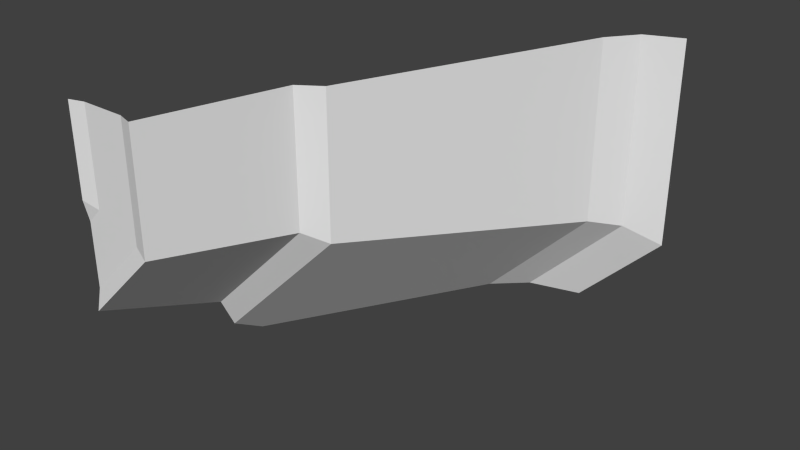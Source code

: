 # Source: 00_06_DiagTrnStrai2.blend  (saved by Blender 2.78.0; exported with 4.5.12 LTS)
import bpy
from mathutils import Matrix  # noqa: F401  (used for matrix-valued properties, if any)

bpy.ops.wm.read_factory_settings(use_empty=True)
scene = bpy.context.scene
scene.name = 'Scene'

# ---- collections
col_collection_1 = bpy.data.collections.new('Collection 1'); scene.collection.children.link(col_collection_1)

# ---- world
world_world = bpy.data.worlds.new('World'); scene.world = world_world
world_world.color = (0.05088, 0.05088, 0.05088)
world_world.use_sun_shadow = False
world_world.sun_shadow_jitter_overblur = 0.0
world_world.cycles.sampling_method = 'NONE'
world_world.cycles.sample_map_resolution = 256

# ---- meshes
me_plane_004 = bpy.data.meshes.new('Plane.004')
me_plane_004.from_pydata([(-0.5, -3.664e-07, 0.2071), (-0.25, 0.9, 0.1035), (-0.9, 0.03, 0.3728), (0.75, 2.9, -0.3107), (1.0, 3.0, -0.4142), (-0.1, 1.0, 0.04142), (-0.6, 0.03, 0.2485), (0.6, 2.7, -0.2485), (-1.0, 0.9, -0.6464), (-1.0, -2.281e-07, -0.2929), (-1.0, 0.03, 0.2728), (-1.0, -1.316e-07, 0.4142), (0.4142, 3.0, -1.0), (0.06066, 2.9, -1.0), (-1.0, 1.0, -0.8586), (-1.0, 0.03, -0.1515), (-0.1515, 2.7, -1.0), (-1.0, 1.243, -1.0), (-0.5, 1.451e-07, 1.0), (-0.25, 0.9, 1.0), (-0.1, 1.0, 1.0), (0.6, 2.7, 1.0), (0.75, 2.9, 1.0), (1.0, 3.0, 1.0), (-0.6, 0.03, 1.0), (-0.9, 0.03, 1.0), (-1.0, -1.112e-07, 1.0)], [], [(9, 0, 1, 8), (18, 0, 6, 24), (13, 3, 4, 12), (8, 1, 5, 14), (0, 9, 15, 6), (6, 15, 10, 2), (16, 7, 3, 13), (0, 18, 19, 1), (1, 19, 20, 5), (3, 22, 23, 4), (7, 21, 22, 3), (24, 6, 2, 25), (25, 2, 11, 26), (14, 5, 7, 16, 17), (5, 20, 21, 7), (2, 10, 11)])
_uv = me_plane_004.uv_layers.new(name='UVMap')
_uv.uv.foreach_set('vector', [0.3036, 0.5136, 0.3568, 0.5136, 0.3595, 0.5837, 0.2798, 0.5837, 0.421, 0.5267, 0.3842, 0.5267, 0.3861, 0.522, 0.421, 0.522, 0.2972, 0.7393, 0.3705, 0.7393, 0.3733, 0.7471, 0.311, 0.7471, 0.2798, 0.5837, 0.3595, 0.5837, 0.3612, 0.5914, 0.2655, 0.5914, 0.3842, 0.5267, 0.3611, 0.5035, 0.3676, 0.5035, 0.3861, 0.522, 0.3861, 0.522, 0.3676, 0.5035, 0.3873, 0.5035, 0.3919, 0.5081, 0.289, 0.7238, 0.3689, 0.7238, 0.3705, 0.7393, 0.2972, 0.7393, 0.4302, 0.516, 0.4914, 0.516, 0.4914, 0.5855, 0.4222, 0.5855, 0.4222, 0.5855, 0.4914, 0.5855, 0.4914, 0.5932, 0.4174, 0.5932, 0.3902, 0.7399, 0.4914, 0.7399, 0.4914, 0.7477, 0.3822, 0.7477, 0.395, 0.7245, 0.4914, 0.7245, 0.4914, 0.7399, 0.3902, 0.7399, 0.421, 0.522, 0.3861, 0.522, 0.3919, 0.5081, 0.421, 0.5081, 0.421, 0.5081, 0.3919, 0.5081, 0.3938, 0.5035, 0.421, 0.5035, 0.2655, 0.5914, 0.3612, 0.5914, 0.3689, 0.7238, 0.289, 0.7238, 0.256, 0.6104, 0.4174, 0.5932, 0.4914, 0.5932, 0.4914, 0.7245, 0.395, 0.7245, 0.3919, 0.5081, 0.3873, 0.5035, 0.3938, 0.5035])
me_plane_004.use_remesh_preserve_volume = False
me_plane_004.use_remesh_preserve_attributes = False
me_plane_004.use_mirror_vertex_groups = False
me_plane_004.update()

# ---- objects
ob_00_06_diagtrnstraib = bpy.data.objects.new('00_06_DiagTrnStraiB', me_plane_004)

# ---- transforms, parenting, visibility, modifiers, constraints
ob_00_06_diagtrnstraib.location = (0.0, 0.0, 0.0)
ob_00_06_diagtrnstraib.lineart.crease_threshold = 0.0

# ---- collection membership
col_collection_1.objects.link(ob_00_06_diagtrnstraib)

# ---- scene / render settings (as saved in the file)
scene.frame_start = 1; scene.frame_end = 250; scene.frame_set(1)
scene.render.engine = 'BLENDER_EEVEE_NEXT'
scene.render.resolution_percentage = 50
scene.render.dither_intensity = 0.0
scene.cycles.use_denoising = False
scene.cycles.samples = 10
scene.cycles.sampling_pattern = 'TABULATED_SOBOL'
scene.cycles.light_sampling_threshold = 0.0
scene.cycles.use_adaptive_sampling = False
scene.cycles.use_light_tree = False
scene.cycles.blur_glossy = 0.0
scene.cycles.pixel_filter_type = 'GAUSSIAN'
scene.cycles.sample_clamp_indirect = 0.0
scene.view_settings.view_transform = 'Standard'
bpy.context.view_layer.update()

# ---- added for rendering (the .blend has no active camera and no usable light): camera, sun
cam_auto = bpy.data.cameras.new('AutoCamera')
cam_auto.lens = 50.0
cam_auto.sensor_width = 36.0
cam_auto.clip_end = 1000.0
ob_auto_camera = bpy.data.objects.new('AutoCamera', cam_auto)
scene.collection.objects.link(ob_auto_camera)
ob_auto_camera.location = (3.81481, -3.07777, 3.05185)
ob_auto_camera.rotation_euler = (1.09748, -7.21219e-08, 0.694738)
scene.camera = ob_auto_camera
light_auto_sun = bpy.data.lights.new('AutoSun', 'SUN')
light_auto_sun.energy = 3.0
light_auto_sun.angle = 0.0523599
ob_auto_sun = bpy.data.objects.new('AutoSun', light_auto_sun)
scene.collection.objects.link(ob_auto_sun)
ob_auto_sun.rotation_euler = (0.872665, 0.174533, 0.523599)
bpy.context.view_layer.update()
